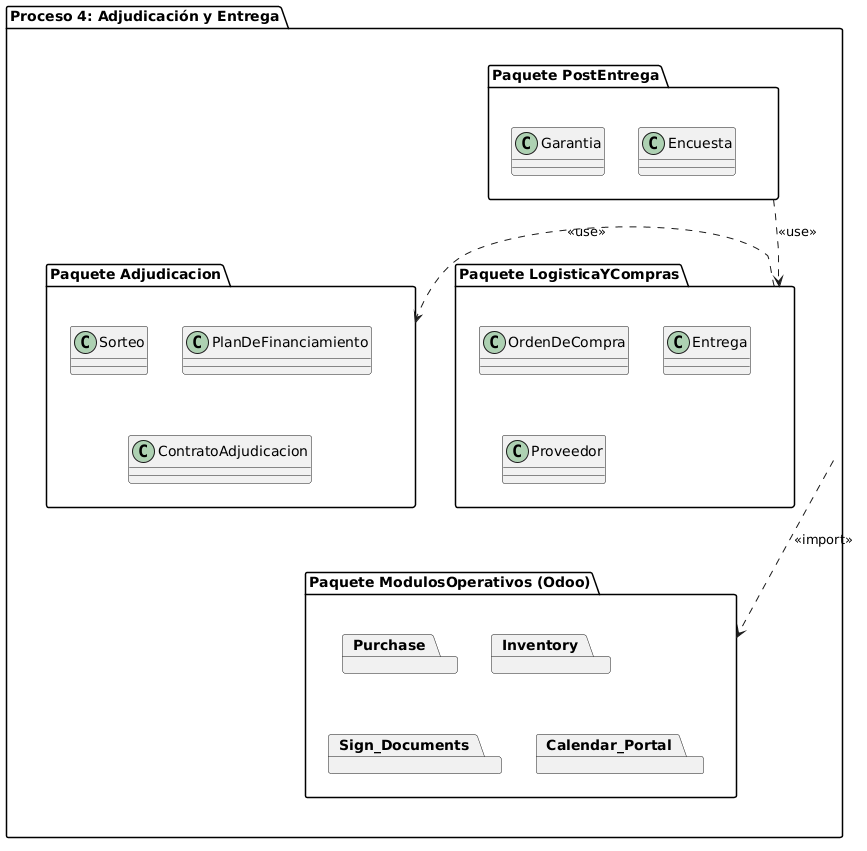

The diagram above was rendered by PlantUML. Its source (embedded in the PNG):
@startuml
allowmixing
package "Proceso 4: Adjudicación y Entrega" {

  package "Paquete Adjudicacion" {
    class Sorteo
    class PlanDeFinanciamiento
    class ContratoAdjudicacion
  }
  
  package "Paquete LogisticaYCompras" {
    class OrdenDeCompra
    class Entrega
    class Proveedor
  }
  
  package "Paquete PostEntrega" {
    class Garantia
    class Encuesta
  }
  
  package "Paquete ModulosOperativos (Odoo)" {
    package Purchase
    package Inventory
    package Sign_Documents
    package Calendar_Portal
  }

}

"Paquete LogisticaYCompras" ..> "Paquete Adjudicacion" : <<use>>
"Paquete PostEntrega" ..> "Paquete LogisticaYCompras" : <<use>>
"Proceso 4: Adjudicación y Entrega" ..> "Paquete ModulosOperativos (Odoo)" : <<import>>
@enduml